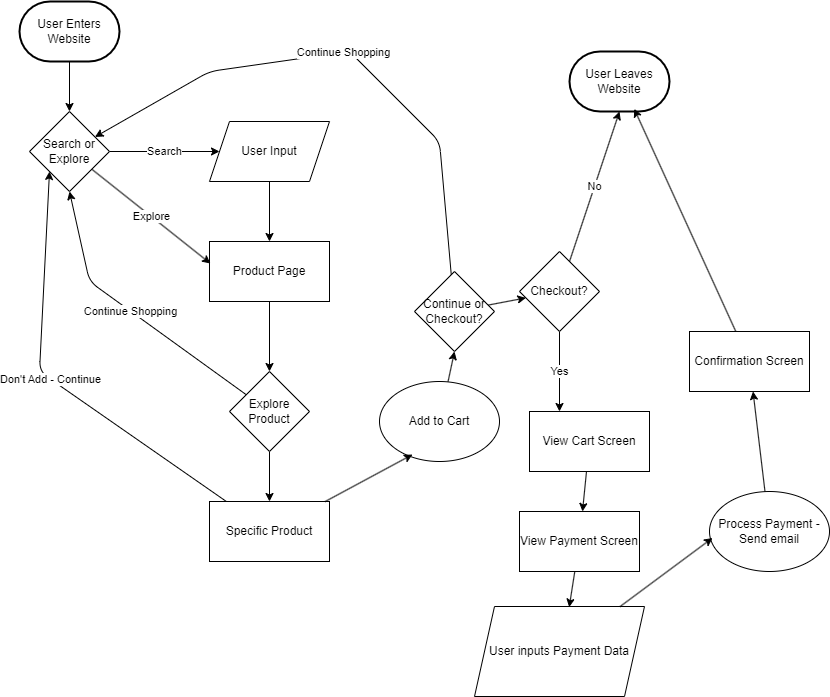

The diagram above was exported from draw.io. Its source (the exported page's mxGraphModel, read from the mxfile embedded in the PNG):
<mxGraphModel dx="942" dy="656" grid="1" gridSize="10" guides="1" tooltips="1" connect="1" arrows="1" fold="1" page="1" pageScale="1" pageWidth="850" pageHeight="1100" math="0" shadow="0">
  <root>
    <mxCell id="0" />
    <mxCell id="1" parent="0" />
    <mxCell id="4" style="edgeStyle=none;html=1;" edge="1" parent="1" source="2" target="3">
      <mxGeometry relative="1" as="geometry" />
    </mxCell>
    <mxCell id="2" value="User Enters Website" style="strokeWidth=2;html=1;shape=mxgraph.flowchart.terminator;whiteSpace=wrap;" vertex="1" parent="1">
      <mxGeometry x="30" y="50" width="100" height="60" as="geometry" />
    </mxCell>
    <mxCell id="8" value="Search" style="edgeStyle=none;html=1;entryX=0;entryY=0.5;entryDx=0;entryDy=0;" edge="1" parent="1" source="3" target="6">
      <mxGeometry relative="1" as="geometry" />
    </mxCell>
    <mxCell id="3" value="Search or Explore" style="rhombus;whiteSpace=wrap;html=1;" vertex="1" parent="1">
      <mxGeometry x="40" y="160" width="80" height="80" as="geometry" />
    </mxCell>
    <mxCell id="12" style="edgeStyle=none;html=1;entryX=0.5;entryY=0;entryDx=0;entryDy=0;" edge="1" parent="1" source="6" target="9">
      <mxGeometry relative="1" as="geometry" />
    </mxCell>
    <mxCell id="6" value="User Input" style="shape=parallelogram;perimeter=parallelogramPerimeter;whiteSpace=wrap;html=1;fixedSize=1;" vertex="1" parent="1">
      <mxGeometry x="220" y="170" width="120" height="60" as="geometry" />
    </mxCell>
    <mxCell id="13" style="edgeStyle=none;html=1;entryX=0.5;entryY=0;entryDx=0;entryDy=0;" edge="1" parent="1" source="9" target="11">
      <mxGeometry relative="1" as="geometry" />
    </mxCell>
    <mxCell id="9" value="Product Page" style="rounded=0;whiteSpace=wrap;html=1;" vertex="1" parent="1">
      <mxGeometry x="220" y="290" width="120" height="60" as="geometry" />
    </mxCell>
    <mxCell id="10" value="Explore" style="edgeStyle=none;html=1;entryX=0.008;entryY=0.367;entryDx=0;entryDy=0;entryPerimeter=0;" edge="1" parent="1" source="3" target="9">
      <mxGeometry relative="1" as="geometry" />
    </mxCell>
    <mxCell id="19" style="edgeStyle=none;html=1;entryX=0.5;entryY=0;entryDx=0;entryDy=0;" edge="1" parent="1" source="11" target="18">
      <mxGeometry relative="1" as="geometry" />
    </mxCell>
    <mxCell id="23" value="Continue Shopping" style="edgeStyle=none;html=1;entryX=0.5;entryY=1;entryDx=0;entryDy=0;" edge="1" parent="1" source="11" target="3">
      <mxGeometry relative="1" as="geometry">
        <Array as="points">
          <mxPoint x="100" y="330" />
        </Array>
      </mxGeometry>
    </mxCell>
    <mxCell id="11" value="Explore Product" style="rhombus;whiteSpace=wrap;html=1;" vertex="1" parent="1">
      <mxGeometry x="240" y="420" width="80" height="80" as="geometry" />
    </mxCell>
    <mxCell id="26" style="edgeStyle=none;html=1;entryX=0.5;entryY=1;entryDx=0;entryDy=0;" edge="1" parent="1" source="14" target="25">
      <mxGeometry relative="1" as="geometry" />
    </mxCell>
    <mxCell id="14" value="Add to Cart" style="ellipse;whiteSpace=wrap;html=1;" vertex="1" parent="1">
      <mxGeometry x="390" y="430" width="120" height="80" as="geometry" />
    </mxCell>
    <mxCell id="24" value="Don't Add - Continue" style="edgeStyle=none;html=1;entryX=0;entryY=1;entryDx=0;entryDy=0;" edge="1" parent="1" source="18" target="3">
      <mxGeometry relative="1" as="geometry">
        <Array as="points">
          <mxPoint x="50" y="420" />
        </Array>
      </mxGeometry>
    </mxCell>
    <mxCell id="18" value="Specific Product" style="rounded=0;whiteSpace=wrap;html=1;" vertex="1" parent="1">
      <mxGeometry x="220" y="550" width="120" height="60" as="geometry" />
    </mxCell>
    <mxCell id="20" style="edgeStyle=none;html=1;entryX=0.275;entryY=0.913;entryDx=0;entryDy=0;entryPerimeter=0;" edge="1" parent="1" source="18" target="14">
      <mxGeometry relative="1" as="geometry" />
    </mxCell>
    <mxCell id="27" value="Continue Shopping" style="edgeStyle=none;html=1;" edge="1" parent="1" source="25" target="3">
      <mxGeometry relative="1" as="geometry">
        <Array as="points">
          <mxPoint x="450" y="190" />
          <mxPoint x="360" y="100" />
          <mxPoint x="220" y="120" />
        </Array>
      </mxGeometry>
    </mxCell>
    <mxCell id="29" style="edgeStyle=none;html=1;" edge="1" parent="1" source="25" target="28">
      <mxGeometry relative="1" as="geometry" />
    </mxCell>
    <mxCell id="25" value="Continue or Checkout?" style="rhombus;whiteSpace=wrap;html=1;" vertex="1" parent="1">
      <mxGeometry x="425" y="320" width="80" height="80" as="geometry" />
    </mxCell>
    <mxCell id="31" value="No" style="edgeStyle=none;html=1;entryX=0.5;entryY=1;entryDx=0;entryDy=0;entryPerimeter=0;" edge="1" parent="1" source="28" target="30">
      <mxGeometry relative="1" as="geometry">
        <mxPoint x="630" y="170" as="targetPoint" />
      </mxGeometry>
    </mxCell>
    <mxCell id="33" value="Yes" style="edgeStyle=none;html=1;entryX=0.25;entryY=0;entryDx=0;entryDy=0;" edge="1" parent="1" source="28" target="32">
      <mxGeometry relative="1" as="geometry" />
    </mxCell>
    <mxCell id="28" value="Checkout?" style="rhombus;whiteSpace=wrap;html=1;" vertex="1" parent="1">
      <mxGeometry x="530" y="300" width="80" height="80" as="geometry" />
    </mxCell>
    <mxCell id="30" value="User Leaves Website" style="strokeWidth=2;html=1;shape=mxgraph.flowchart.terminator;whiteSpace=wrap;" vertex="1" parent="1">
      <mxGeometry x="580" y="100" width="100" height="60" as="geometry" />
    </mxCell>
    <mxCell id="35" style="edgeStyle=none;html=1;" edge="1" parent="1" source="32" target="34">
      <mxGeometry relative="1" as="geometry" />
    </mxCell>
    <mxCell id="32" value="View Cart Screen" style="rounded=0;whiteSpace=wrap;html=1;" vertex="1" parent="1">
      <mxGeometry x="540" y="460" width="120" height="60" as="geometry" />
    </mxCell>
    <mxCell id="34" value="View Payment Screen" style="rounded=0;whiteSpace=wrap;html=1;" vertex="1" parent="1">
      <mxGeometry x="530" y="560" width="120" height="60" as="geometry" />
    </mxCell>
    <mxCell id="36" value="User inputs Payment Data" style="shape=parallelogram;perimeter=parallelogramPerimeter;whiteSpace=wrap;html=1;fixedSize=1;" vertex="1" parent="1">
      <mxGeometry x="485" y="655" width="170" height="90" as="geometry" />
    </mxCell>
    <mxCell id="37" style="edgeStyle=none;html=1;entryX=0.557;entryY=0.007;entryDx=0;entryDy=0;entryPerimeter=0;" edge="1" parent="1" source="34" target="36">
      <mxGeometry relative="1" as="geometry" />
    </mxCell>
    <mxCell id="41" style="edgeStyle=none;html=1;" edge="1" parent="1" source="38" target="40">
      <mxGeometry relative="1" as="geometry" />
    </mxCell>
    <mxCell id="38" value="Process Payment - Send email" style="ellipse;whiteSpace=wrap;html=1;" vertex="1" parent="1">
      <mxGeometry x="720" y="540" width="120" height="80" as="geometry" />
    </mxCell>
    <mxCell id="39" style="edgeStyle=none;html=1;entryX=0.025;entryY=0.581;entryDx=0;entryDy=0;entryPerimeter=0;" edge="1" parent="1" source="36" target="38">
      <mxGeometry relative="1" as="geometry" />
    </mxCell>
    <mxCell id="40" value="Confirmation Screen" style="rounded=0;whiteSpace=wrap;html=1;" vertex="1" parent="1">
      <mxGeometry x="700" y="380" width="120" height="60" as="geometry" />
    </mxCell>
    <mxCell id="42" style="edgeStyle=none;html=1;entryX=0.647;entryY=0.956;entryDx=0;entryDy=0;entryPerimeter=0;" edge="1" parent="1" source="40" target="30">
      <mxGeometry relative="1" as="geometry" />
    </mxCell>
  </root>
</mxGraphModel>